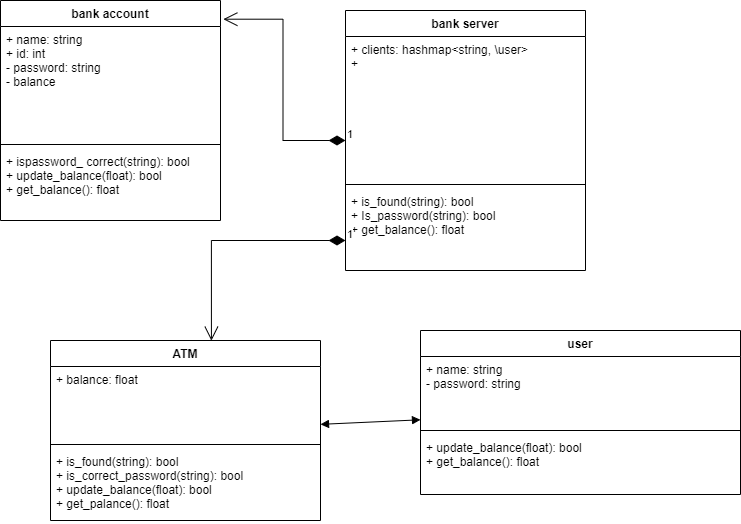

The diagram above was exported from draw.io. Its source (the exported page's mxGraphModel, read from the mxfile embedded in the PNG):
<mxGraphModel dx="990" dy="539" grid="1" gridSize="10" guides="1" tooltips="1" connect="1" arrows="1" fold="1" page="1" pageScale="1" pageWidth="850" pageHeight="1100" math="0" shadow="0">
  <root>
    <mxCell id="0" />
    <mxCell id="1" parent="0" />
    <mxCell id="PpIfMkdmjj_0xsKYZkXw-6" value="bank account" style="swimlane;fontStyle=1;align=center;verticalAlign=top;childLayout=stackLayout;horizontal=1;startSize=26;horizontalStack=0;resizeParent=1;resizeParentMax=0;resizeLast=0;collapsible=1;marginBottom=0;" parent="1" vertex="1">
      <mxGeometry y="30" width="220" height="220" as="geometry" />
    </mxCell>
    <mxCell id="PpIfMkdmjj_0xsKYZkXw-7" value="+ name: string&#10;+ id: int&#10;- password: string&#10;- balance" style="text;strokeColor=none;fillColor=none;align=left;verticalAlign=top;spacingLeft=4;spacingRight=4;overflow=hidden;rotatable=0;points=[[0,0.5],[1,0.5]];portConstraint=eastwest;" parent="PpIfMkdmjj_0xsKYZkXw-6" vertex="1">
      <mxGeometry y="26" width="220" height="114" as="geometry" />
    </mxCell>
    <mxCell id="PpIfMkdmjj_0xsKYZkXw-8" value="" style="line;strokeWidth=1;fillColor=none;align=left;verticalAlign=middle;spacingTop=-1;spacingLeft=3;spacingRight=3;rotatable=0;labelPosition=right;points=[];portConstraint=eastwest;" parent="PpIfMkdmjj_0xsKYZkXw-6" vertex="1">
      <mxGeometry y="140" width="220" height="8" as="geometry" />
    </mxCell>
    <mxCell id="PpIfMkdmjj_0xsKYZkXw-9" value="+ ispassword_ correct(string): bool&#10;+ update_balance(float): bool&#10;+ get_balance(): float" style="text;strokeColor=none;fillColor=none;align=left;verticalAlign=top;spacingLeft=4;spacingRight=4;overflow=hidden;rotatable=0;points=[[0,0.5],[1,0.5]];portConstraint=eastwest;" parent="PpIfMkdmjj_0xsKYZkXw-6" vertex="1">
      <mxGeometry y="148" width="220" height="72" as="geometry" />
    </mxCell>
    <mxCell id="PpIfMkdmjj_0xsKYZkXw-10" value="bank server" style="swimlane;fontStyle=1;align=center;verticalAlign=top;childLayout=stackLayout;horizontal=1;startSize=26;horizontalStack=0;resizeParent=1;resizeParentMax=0;resizeLast=0;collapsible=1;marginBottom=0;" parent="1" vertex="1">
      <mxGeometry x="345" y="40" width="240" height="260" as="geometry" />
    </mxCell>
    <mxCell id="PpIfMkdmjj_0xsKYZkXw-11" value="+ clients: hashmap&lt;string, \user&gt;&#10;+ " style="text;strokeColor=none;fillColor=none;align=left;verticalAlign=top;spacingLeft=4;spacingRight=4;overflow=hidden;rotatable=0;points=[[0,0.5],[1,0.5]];portConstraint=eastwest;" parent="PpIfMkdmjj_0xsKYZkXw-10" vertex="1">
      <mxGeometry y="26" width="240" height="144" as="geometry" />
    </mxCell>
    <mxCell id="PpIfMkdmjj_0xsKYZkXw-12" value="" style="line;strokeWidth=1;fillColor=none;align=left;verticalAlign=middle;spacingTop=-1;spacingLeft=3;spacingRight=3;rotatable=0;labelPosition=right;points=[];portConstraint=eastwest;" parent="PpIfMkdmjj_0xsKYZkXw-10" vertex="1">
      <mxGeometry y="170" width="240" height="8" as="geometry" />
    </mxCell>
    <mxCell id="PpIfMkdmjj_0xsKYZkXw-13" value="+ is_found(string): bool&#10;+ Is_password(string): bool&#10;+ get_balance(): float" style="text;strokeColor=none;fillColor=none;align=left;verticalAlign=top;spacingLeft=4;spacingRight=4;overflow=hidden;rotatable=0;points=[[0,0.5],[1,0.5]];portConstraint=eastwest;" parent="PpIfMkdmjj_0xsKYZkXw-10" vertex="1">
      <mxGeometry y="178" width="240" height="82" as="geometry" />
    </mxCell>
    <mxCell id="PpIfMkdmjj_0xsKYZkXw-14" value="ATM" style="swimlane;fontStyle=1;align=center;verticalAlign=top;childLayout=stackLayout;horizontal=1;startSize=26;horizontalStack=0;resizeParent=1;resizeParentMax=0;resizeLast=0;collapsible=1;marginBottom=0;" parent="1" vertex="1">
      <mxGeometry x="50" y="370" width="270" height="180" as="geometry" />
    </mxCell>
    <mxCell id="PpIfMkdmjj_0xsKYZkXw-15" value="+ balance: float&#10;&#10;" style="text;strokeColor=none;fillColor=none;align=left;verticalAlign=top;spacingLeft=4;spacingRight=4;overflow=hidden;rotatable=0;points=[[0,0.5],[1,0.5]];portConstraint=eastwest;" parent="PpIfMkdmjj_0xsKYZkXw-14" vertex="1">
      <mxGeometry y="26" width="270" height="74" as="geometry" />
    </mxCell>
    <mxCell id="PpIfMkdmjj_0xsKYZkXw-16" value="" style="line;strokeWidth=1;fillColor=none;align=left;verticalAlign=middle;spacingTop=-1;spacingLeft=3;spacingRight=3;rotatable=0;labelPosition=right;points=[];portConstraint=eastwest;" parent="PpIfMkdmjj_0xsKYZkXw-14" vertex="1">
      <mxGeometry y="100" width="270" height="8" as="geometry" />
    </mxCell>
    <mxCell id="PpIfMkdmjj_0xsKYZkXw-17" value="+ is_found(string): bool&#10;+ is_correct_password(string): bool&#10;+ update_balance(float): bool&#10;+ get_palance(): float" style="text;strokeColor=none;fillColor=none;align=left;verticalAlign=top;spacingLeft=4;spacingRight=4;overflow=hidden;rotatable=0;points=[[0,0.5],[1,0.5]];portConstraint=eastwest;" parent="PpIfMkdmjj_0xsKYZkXw-14" vertex="1">
      <mxGeometry y="108" width="270" height="72" as="geometry" />
    </mxCell>
    <mxCell id="PpIfMkdmjj_0xsKYZkXw-18" value="user" style="swimlane;fontStyle=1;align=center;verticalAlign=top;childLayout=stackLayout;horizontal=1;startSize=26;horizontalStack=0;resizeParent=1;resizeParentMax=0;resizeLast=0;collapsible=1;marginBottom=0;" parent="1" vertex="1">
      <mxGeometry x="420" y="360" width="320" height="164" as="geometry" />
    </mxCell>
    <mxCell id="PpIfMkdmjj_0xsKYZkXw-19" value="+ name: string&#10;- password: string&#10;" style="text;strokeColor=none;fillColor=none;align=left;verticalAlign=top;spacingLeft=4;spacingRight=4;overflow=hidden;rotatable=0;points=[[0,0.5],[1,0.5]];portConstraint=eastwest;" parent="PpIfMkdmjj_0xsKYZkXw-18" vertex="1">
      <mxGeometry y="26" width="320" height="70" as="geometry" />
    </mxCell>
    <mxCell id="PpIfMkdmjj_0xsKYZkXw-20" value="" style="line;strokeWidth=1;fillColor=none;align=left;verticalAlign=middle;spacingTop=-1;spacingLeft=3;spacingRight=3;rotatable=0;labelPosition=right;points=[];portConstraint=eastwest;" parent="PpIfMkdmjj_0xsKYZkXw-18" vertex="1">
      <mxGeometry y="96" width="320" height="8" as="geometry" />
    </mxCell>
    <mxCell id="PpIfMkdmjj_0xsKYZkXw-21" value="+ update_balance(float): bool&#10;+ get_balance(): float" style="text;strokeColor=none;fillColor=none;align=left;verticalAlign=top;spacingLeft=4;spacingRight=4;overflow=hidden;rotatable=0;points=[[0,0.5],[1,0.5]];portConstraint=eastwest;" parent="PpIfMkdmjj_0xsKYZkXw-18" vertex="1">
      <mxGeometry y="104" width="320" height="60" as="geometry" />
    </mxCell>
    <mxCell id="PpIfMkdmjj_0xsKYZkXw-24" value="1" style="endArrow=open;html=1;endSize=12;startArrow=diamondThin;startSize=14;startFill=1;edgeStyle=orthogonalEdgeStyle;align=left;verticalAlign=bottom;rounded=0;entryX=0.596;entryY=0.001;entryDx=0;entryDy=0;entryPerimeter=0;" parent="1" source="PpIfMkdmjj_0xsKYZkXw-10" target="PpIfMkdmjj_0xsKYZkXw-14" edge="1">
      <mxGeometry x="-1" y="3" relative="1" as="geometry">
        <mxPoint x="340" y="290" as="sourcePoint" />
        <mxPoint x="500" y="290" as="targetPoint" />
        <Array as="points">
          <mxPoint x="211" y="270" />
        </Array>
      </mxGeometry>
    </mxCell>
    <mxCell id="PpIfMkdmjj_0xsKYZkXw-25" value="1" style="endArrow=open;html=1;endSize=12;startArrow=diamondThin;startSize=14;startFill=1;edgeStyle=orthogonalEdgeStyle;align=left;verticalAlign=bottom;rounded=0;entryX=1.013;entryY=0.085;entryDx=0;entryDy=0;entryPerimeter=0;" parent="1" source="PpIfMkdmjj_0xsKYZkXw-10" target="PpIfMkdmjj_0xsKYZkXw-6" edge="1">
      <mxGeometry x="-1" y="3" relative="1" as="geometry">
        <mxPoint x="260" y="200" as="sourcePoint" />
        <mxPoint x="420" y="200" as="targetPoint" />
      </mxGeometry>
    </mxCell>
    <mxCell id="PpIfMkdmjj_0xsKYZkXw-26" value="" style="endArrow=block;startArrow=block;endFill=1;startFill=1;html=1;rounded=0;" parent="1" source="PpIfMkdmjj_0xsKYZkXw-14" target="PpIfMkdmjj_0xsKYZkXw-18" edge="1">
      <mxGeometry width="160" relative="1" as="geometry">
        <mxPoint x="340" y="460" as="sourcePoint" />
        <mxPoint x="500" y="460" as="targetPoint" />
      </mxGeometry>
    </mxCell>
  </root>
</mxGraphModel>